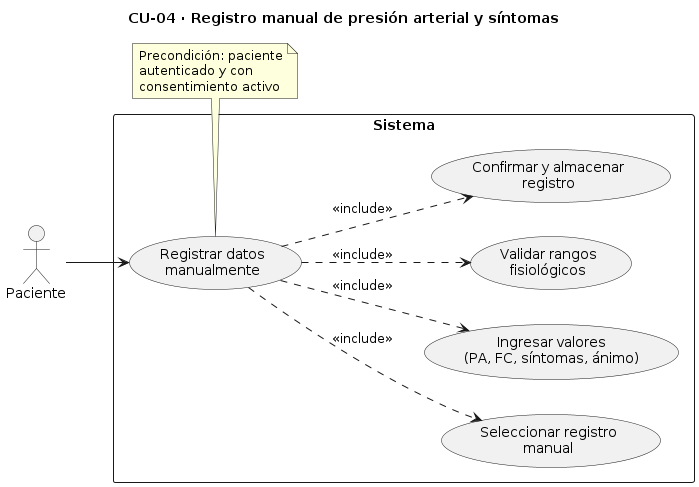

The diagram above was rendered by PlantUML. Its source (embedded in the PNG):
@startuml
title CU-04 · Registro manual de presión arterial y síntomas

left to right direction

actor Paciente

rectangle Sistema {
  usecase "Registrar datos\nmanualmente" as UC04
  usecase "Seleccionar registro\nmanual" as UC04a
  usecase "Ingresar valores\n(PA, FC, síntomas, ánimo)" as UC04b
  usecase "Validar rangos\nfisiológicos" as UC04c
  usecase "Confirmar y almacenar\nregistro" as UC04d
}

Paciente --> UC04

UC04 ..> UC04a : <<include>>
UC04 ..> UC04b : <<include>>
UC04 ..> UC04c : <<include>>
UC04 ..> UC04d : <<include>>

note bottom of UC04
  Precondición: paciente
  autenticado y con
  consentimiento activo
end note
@enduml